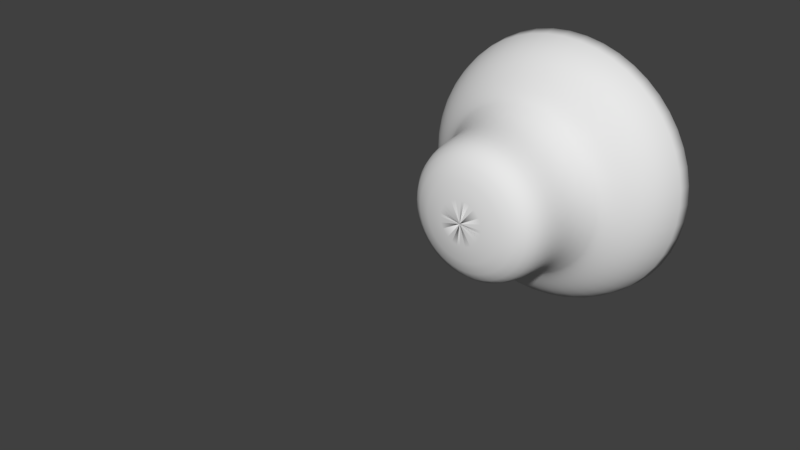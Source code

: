# Source: 5.114_solidify_modifier.blend  (saved by Blender 2.79.0; exported with 4.5.12 LTS)
import bpy
from mathutils import Matrix  # noqa: F401  (used for matrix-valued properties, if any)

bpy.ops.wm.read_factory_settings(use_empty=True)
scene = bpy.context.scene
scene.name = 'Scene'

# ---- collections
col_collection_1 = bpy.data.collections.new('Collection 1'); scene.collection.children.link(col_collection_1)

# ---- world
world_world = bpy.data.worlds.new('World'); scene.world = world_world
world_world.color = (0.05088, 0.05088, 0.05088)
world_world.use_sun_shadow = False
world_world.sun_shadow_jitter_overblur = 0.0
world_world.cycles.sampling_method = 'MANUAL'

# ---- curves / text
cu_beziercurve = bpy.data.curves.new('BezierCurve', 'CURVE')
cu_beziercurve.dimensions = '3D'
_sp = cu_beziercurve.splines.new('BEZIER'); _sp.bezier_points.add(2)
_sp.bezier_points.foreach_set('co', [-0.8475, -2.221, 0.0, -0.1347, -1.229, 0.0, 1.0, 0.0, 0.0])
_sp.bezier_points.foreach_set('handle_left', [-0.8963, -2.622, 0.0, -0.2918, -1.449, 0.0, -0.379, -0.01805, 0.0])
_sp.bezier_points.foreach_set('handle_right', [-0.7619, -1.519, 0.0, 0.2759, -0.6532, 0.0, 2.0, 0.01309, 0.0])
for _p, _l, _r in zip(_sp.bezier_points, ['ALIGNED', 'ALIGNED', 'ALIGNED'], ['ALIGNED', 'ALIGNED', 'ALIGNED']): _p.handle_left_type = _l; _p.handle_right_type = _r
_sp.order_u = 0
_sp.order_v = 0
cu_beziercurve.use_path = True
cu_beziercurve.use_path_clamp = True
cu_beziercurve.bevel_resolution = 0
cu_beziercurve.fill_mode = 'HALF'
cu_beziercircle = bpy.data.curves.new('BezierCircle', 'CURVE')
cu_beziercircle.dimensions = '3D'
_sp = cu_beziercircle.splines.new('BEZIER'); _sp.bezier_points.add(3)
_sp.bezier_points.foreach_set('co', [-1.0, 0.0, 0.0, 0.0, 1.0, 0.0, 1.0, 0.0, 0.0, 0.0, -1.0, 0.0])
_sp.bezier_points.foreach_set('handle_left', [-1.0, -0.5521, 0.0, -0.5521, 1.0, 0.0, 1.0, 0.5521, 0.0, 0.5521, -1.0, 0.0])
_sp.bezier_points.foreach_set('handle_right', [-1.0, 0.5521, 0.0, 0.5521, 1.0, 0.0, 1.0, -0.5521, 0.0, -0.5521, -1.0, 0.0])
for _p, _l, _r in zip(_sp.bezier_points, ['AUTO', 'AUTO', 'AUTO', 'AUTO'], ['AUTO', 'AUTO', 'AUTO', 'AUTO']): _p.handle_left_type = _l; _p.handle_right_type = _r
_sp.order_u = 0
_sp.order_v = 0
_sp.use_cyclic_u = True
cu_beziercircle.use_path = True
cu_beziercircle.use_path_clamp = True
cu_beziercircle.bevel_mode = 'OBJECT'
cu_beziercircle.bevel_resolution = 0
cu_beziercircle.fill_mode = 'HALF'

# ---- objects
ob_outline = bpy.data.objects.new('Outline', cu_beziercurve)
ob_beziercircle = bpy.data.objects.new('BezierCircle', cu_beziercircle)

# ---- transforms, parenting, visibility, modifiers, constraints
ob_outline.location = (0.0, 0.0, 1.0)
ob_outline.rotation_euler = (1.571, 1.571, 1.571)
ob_outline.lineart.crease_threshold = 0.0
ob_beziercircle.location = (0.0, 0.0, 0.0)
ob_beziercircle.rotation_euler = (1.571, -0.0, 0.0)
ob_beziercircle.lineart.crease_threshold = 0.0
_m = ob_beziercircle.modifiers.new('Solidify', 'SOLIDIFY')
_m.thickness = 0.5
_m.thickness_clamp = 2.0
_m.nonmanifold_thickness_mode = 'FIXED'
_m.nonmanifold_merge_threshold = 0.0003
cu_beziercircle.bevel_object = ob_outline

# ---- collection membership
col_collection_1.objects.link(ob_outline)
col_collection_1.objects.link(ob_beziercircle)

# ---- scene / render settings (as saved in the file)
scene.frame_start = 1; scene.frame_end = 250; scene.frame_set(1)
scene.render.engine = 'BLENDER_EEVEE_NEXT'
scene.render.resolution_percentage = 50
scene.render.dither_intensity = 0.0
scene.cycles.use_denoising = False
scene.cycles.samples = 128
scene.cycles.sampling_pattern = 'TABULATED_SOBOL'
scene.cycles.use_adaptive_sampling = False
scene.cycles.use_light_tree = False
scene.cycles.blur_glossy = 0.0
scene.cycles.sample_clamp_indirect = 0.0
scene.view_settings.view_transform = 'Standard'
bpy.context.view_layer.update()

# ---- added for rendering (the .blend has no active camera and no usable light): camera, sun
cam_auto = bpy.data.cameras.new('AutoCamera')
cam_auto.lens = 50.0
cam_auto.sensor_width = 36.0
cam_auto.clip_end = 1000.0
ob_auto_camera = bpy.data.objects.new('AutoCamera', cam_auto)
scene.collection.objects.link(ob_auto_camera)
ob_auto_camera.location = (7.00478, -9.51643, 6.02756)
ob_auto_camera.rotation_euler = (1.09748, -7.21219e-08, 0.694738)
scene.camera = ob_auto_camera
light_auto_sun = bpy.data.lights.new('AutoSun', 'SUN')
light_auto_sun.energy = 3.0
light_auto_sun.angle = 0.0523599
ob_auto_sun = bpy.data.objects.new('AutoSun', light_auto_sun)
scene.collection.objects.link(ob_auto_sun)
ob_auto_sun.rotation_euler = (0.872665, 0.174533, 0.523599)
bpy.context.view_layer.update()
